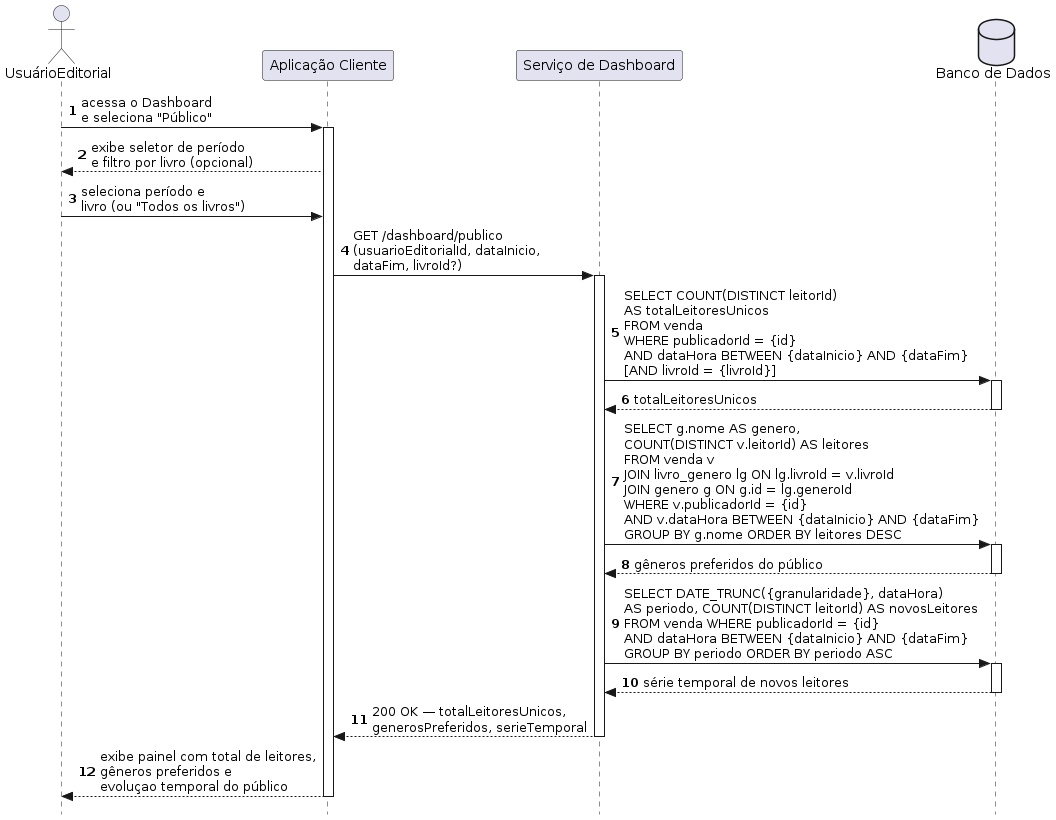

The diagram above was rendered by PlantUML. Its source (embedded in the PNG):
@startuml
autonumber
skinparam style strictuml

actor UsuarioEditorial as "UsuárioEditorial"
participant Client           as "Aplicação Cliente"
participant ServiceDashboard as "Serviço de Dashboard"
database    BD               as "Banco de Dados"

UsuarioEditorial -> Client : acessa o Dashboard\ne seleciona "Público"
activate Client

Client --> UsuarioEditorial : exibe seletor de período\ne filtro por livro (opcional)

UsuarioEditorial -> Client : seleciona período e\nlivro (ou "Todos os livros")

Client -> ServiceDashboard : GET /dashboard/publico\n(usuarioEditorialId, dataInicio,\ndataFim, livroId?)
activate ServiceDashboard

ServiceDashboard -> BD : SELECT COUNT(DISTINCT leitorId)\nAS totalLeitoresUnicos\nFROM venda\nWHERE publicadorId = {id}\nAND dataHora BETWEEN {dataInicio} AND {dataFim}\n[AND livroId = {livroId}]
activate BD
BD --> ServiceDashboard : totalLeitoresUnicos
deactivate BD

ServiceDashboard -> BD : SELECT g.nome AS genero,\nCOUNT(DISTINCT v.leitorId) AS leitores\nFROM venda v\nJOIN livro_genero lg ON lg.livroId = v.livroId\nJOIN genero g ON g.id = lg.generoId\nWHERE v.publicadorId = {id}\nAND v.dataHora BETWEEN {dataInicio} AND {dataFim}\nGROUP BY g.nome ORDER BY leitores DESC
activate BD
BD --> ServiceDashboard : gêneros preferidos do público
deactivate BD

ServiceDashboard -> BD : SELECT DATE_TRUNC({granularidade}, dataHora)\nAS periodo, COUNT(DISTINCT leitorId) AS novosLeitores\nFROM venda WHERE publicadorId = {id}\nAND dataHora BETWEEN {dataInicio} AND {dataFim}\nGROUP BY periodo ORDER BY periodo ASC
activate BD
BD --> ServiceDashboard : série temporal de novos leitores
deactivate BD

ServiceDashboard --> Client : 200 OK — totalLeitoresUnicos,\ngenerosPreferidos, serieTemporal
deactivate ServiceDashboard

Client --> UsuarioEditorial : exibe painel com total de leitores,\ngêneros preferidos e\nevoluçao temporal do público
deactivate Client
@enduml